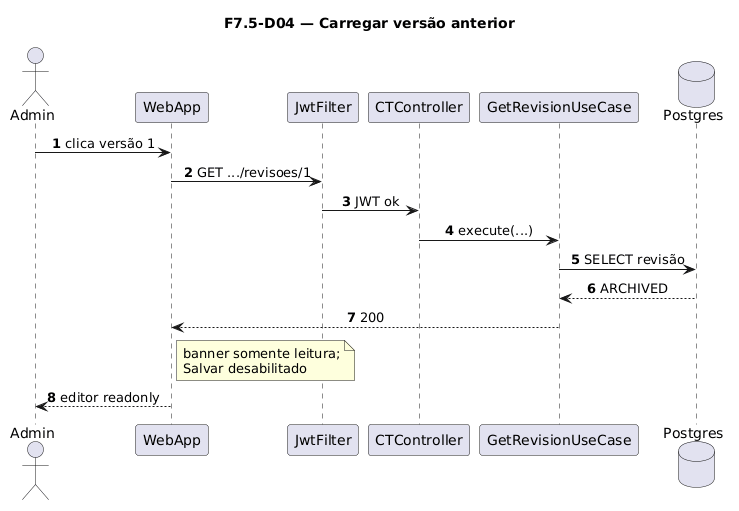

The diagram above was rendered by PlantUML. Its source (embedded in the PNG):
@startuml
title F7.5-D04 — Carregar versão anterior
skinparam sequenceMessageAlign center
skinparam responseMessageBelowArrow true
skinparam maxMessageSize 220
autonumber

actor "Admin" as Admin
participant "WebApp" as WebApp
participant "JwtFilter" as Jwt
participant "CTController" as Ctrl
participant "GetRevisionUseCase" as UC
database "Postgres" as Postgres

Admin -> WebApp: clica versão 1
WebApp -> Jwt: GET .../revisoes/1
Jwt -> Ctrl: JWT ok
Ctrl -> UC: execute(...)
UC -> Postgres: SELECT revisão
Postgres --> UC: ARCHIVED
UC --> WebApp: 200
note right of WebApp
  banner somente leitura;
  Salvar desabilitado
end note
WebApp --> Admin: editor readonly
@enduml